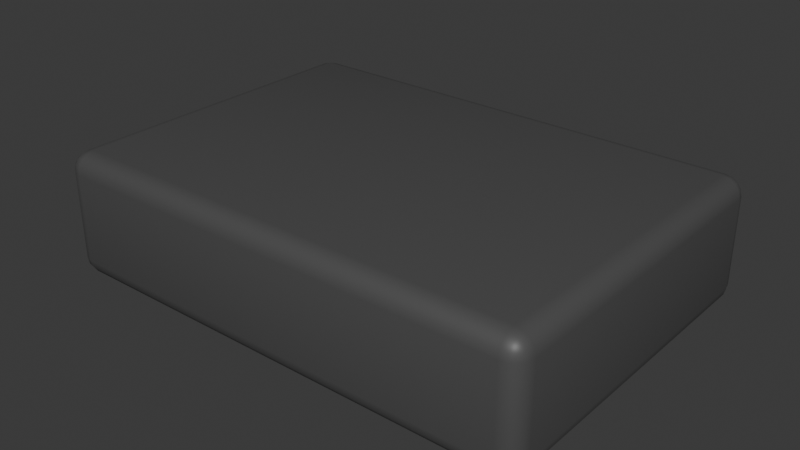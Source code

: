 # Source: neutralReelPad.blend  (saved by Blender 4.5.91; exported with 4.5.12 LTS)
import bpy
from mathutils import Matrix  # noqa: F401  (used for matrix-valued properties, if any)

bpy.ops.wm.read_factory_settings(use_empty=True)
scene = bpy.context.scene
scene.name = 'Scene'

# ---- collections
col_collection = bpy.data.collections.new('Collection'); scene.collection.children.link(col_collection)

# ---- materials (node trees are filled in below, after node groups)
mat_panel = bpy.data.materials.new('Panel')

# ---- node groups
ng_geometry_nodes = bpy.data.node_groups.new('Geometry Nodes', 'GeometryNodeTree')
_s = ng_geometry_nodes.interface.new_socket(name='Geometry', in_out='OUTPUT', socket_type='NodeSocketGeometry')
_s = ng_geometry_nodes.interface.new_socket(name='Geometry', in_out='INPUT', socket_type='NodeSocketGeometry')
ng_geometry_nodes.is_modifier = True
_N = ng_geometry_nodes.nodes; _L = ng_geometry_nodes.links
n0 = _N.new('NodeGroupInput'); n0.name = 'Group Input'; n0.location = (-486, 114)
n1 = _N.new('NodeGroupOutput'); n1.name = 'Group Output'; n1.location = (77, 60)
n2 = _N.new('GeometryNodeInputMeshIsland'); n2.name = 'Mesh Island'; n2.location = (-590, -24)
n3 = _N.new('GeometryNodeSetID'); n3.name = 'Set ID'; n3.location = (-192, 62)
n4 = _N.new('FunctionNodeRandomValue'); n4.name = 'Random Value'; n4.location = (-388, -2)
n4.data_type = 'INT'
n4.inputs[3].default_value = 100.0
_L.new(n3.outputs[0], n1.inputs[0])
_L.new(n0.outputs[0], n3.inputs[0])
_L.new(n4.outputs[2], n3.inputs[2])
_L.new(n2.outputs[0], n4.inputs[7])
n1.is_active_output = True
ng_smooth_by_angle = bpy.data.node_groups.new('Smooth by Angle', 'GeometryNodeTree')
_s = ng_smooth_by_angle.interface.new_socket(name='Mesh', in_out='OUTPUT', socket_type='NodeSocketGeometry')
_s = ng_smooth_by_angle.interface.new_socket(name='Mesh', in_out='INPUT', socket_type='NodeSocketGeometry')
_s = ng_smooth_by_angle.interface.new_socket(name='Angle', in_out='INPUT', socket_type='NodeSocketFloat')
_s.subtype = 'ANGLE'
_s.default_value = 0.5236
_s.min_value = 0.0
_s.max_value = 3.142
_s.description = 'Maximum face angle for smooth edges'
_s = ng_smooth_by_angle.interface.new_socket(name='Ignore Sharpness', in_out='INPUT', socket_type='NodeSocketBool')
_s.force_non_field = True
ng_smooth_by_angle.description = 'Set the sharpness of mesh edges based on the angle between the neighboring faces'
ng_smooth_by_angle.is_modifier = True
_N = ng_smooth_by_angle.nodes; _L = ng_smooth_by_angle.links
n0 = _N.new('GeometryNodeSetShadeSmooth'); n0.name = 'Set Shade Smooth'; n0.location = (120, -80)
n0.domain = 'EDGE'
n1 = _N.new('GeometryNodeSetShadeSmooth'); n1.name = 'Set Shade Smooth.001'; n1.location = (300, -80)
n2 = _N.new('NodeGroupOutput'); n2.name = 'Group Output'; n2.location = (480, -80)
n3 = _N.new('GeometryNodeInputMeshEdgeAngle'); n3.name = 'Edge Angle'; n3.location = (-440, -240)
n4 = _N.new('NodeGroupInput'); n4.name = 'Group Input'; n4.location = (-80, -80)
n5 = _N.new('GeometryNodeInputEdgeSmooth'); n5.name = 'Is Edge Smooth'; n5.location = (-260, -120)
n6 = _N.new('GeometryNodeInputShadeSmooth'); n6.name = 'Is Shade Smooth'; n6.location = (-440, -397)
n7 = _N.new('FunctionNodeCompare'); n7.name = 'Compare'; n7.location = (-260, -260)
n7.operation = 'LESS_EQUAL'
n7.inputs[6].default_value = (0.0, 0.0, 0.0, 0.0)
n7.inputs[7].default_value = (0.0, 0.0, 0.0, 0.0)
n8 = _N.new('FunctionNodeBooleanMath'); n8.name = 'Boolean Math.001'; n8.location = (-80, -260)
n9 = _N.new('NodeGroupInput'); n9.name = 'Group Input.001'; n9.location = (-440, -329)
n10 = _N.new('NodeGroupInput'); n10.name = 'Group Input.002'; n10.location = (-259, -189)
n11 = _N.new('FunctionNodeBooleanMath'); n11.name = 'Boolean Math'; n11.location = (-80, -149)
n11.operation = 'OR'
n12 = _N.new('FunctionNodeBooleanMath'); n12.name = 'Boolean Math.002'; n12.location = (-260, -380)
n12.operation = 'OR'
n13 = _N.new('NodeGroupInput'); n13.name = 'Group Input.003'; n13.location = (-440, -460)
_L.new(n3.outputs[0], n7.inputs[0])
_L.new(n1.outputs[0], n2.inputs[0])
_L.new(n9.outputs[1], n7.inputs[1])
_L.new(n7.outputs[0], n8.inputs[0])
_L.new(n4.outputs[0], n0.inputs[0])
_L.new(n0.outputs[0], n1.inputs[0])
_L.new(n8.outputs[0], n0.inputs[2])
_L.new(n10.outputs[2], n11.inputs[1])
_L.new(n5.outputs[0], n11.inputs[0])
_L.new(n11.outputs[0], n0.inputs[1])
_L.new(n13.outputs[2], n12.inputs[1])
_L.new(n6.outputs[0], n12.inputs[0])
_L.new(n12.outputs[0], n8.inputs[1])
n2.is_active_output = True

# ---- material node trees
mat_panel.use_nodes = True; mat_panel.node_tree.nodes.clear()
_N = mat_panel.node_tree.nodes; _L = mat_panel.node_tree.links
n0 = _N.new('ShaderNodeBsdfPrincipled'); n0.name = 'Principled BSDF'; n0.location = (-200, 100)
n1 = _N.new('ShaderNodeOutputMaterial'); n1.name = 'Material Output'; n1.location = (200, 100)
n2 = _N.new('ShaderNodeObjectInfo'); n2.name = 'Object Info'; n2.location = (-980, 155)
n3 = _N.new('ShaderNodeValToRGB'); n3.name = 'Color Ramp'; n3.location = (-512, 65)
n3.color_ramp.interpolation = 'CONSTANT'
while len(n3.color_ramp.elements) > 1: n3.color_ramp.elements.remove(n3.color_ramp.elements[-1])
n3.color_ramp.elements[0].position = 0.0; n3.color_ramp.elements[0].color = (0.5333, 0.0, 0.001621, 1.0)
_e = n3.color_ramp.elements.new(0.2509); _e.color = (0.07915, 0.07915, 0.07915, 1.0)
_e = n3.color_ramp.elements.new(0.7782); _e.color = (0.01161, 0.4352, 0.0, 1.0)
n4 = _N.new('ShaderNodeAttribute'); n4.name = 'Attribute'; n4.location = (-914, -7)
n4.attribute_name = 'id'
n5 = _N.new('ShaderNodeMath'); n5.name = 'Math'; n5.location = (-719, -16)
n5.operation = 'DIVIDE'
n5.inputs[1].default_value = 100.0
_L.new(n0.outputs[0], n1.inputs[0])
_L.new(n3.outputs[0], n0.inputs[0])
_L.new(n4.outputs[2], n5.inputs[0])
_L.new(n2.outputs[5], n3.inputs[0])
n1.is_active_output = True

# ---- world
world_world = bpy.data.worlds.new('World'); scene.world = world_world
world_world.use_nodes = True; world_world.node_tree.nodes.clear()
_N = world_world.node_tree.nodes; _L = world_world.node_tree.links
n0 = _N.new('ShaderNodeOutputWorld'); n0.name = 'World Output'; n0.location = (200, 100)
n1 = _N.new('ShaderNodeBackground'); n1.name = 'Background'; n1.location = (-200, 100)
n1.inputs[0].default_value = (0.05088, 0.05088, 0.05088, 1.0)
_L.new(n1.outputs[0], n0.inputs[0])
n0.is_active_output = True
world_world.color = (0.05088, 0.05088, 0.05088)
world_world.sun_shadow_jitter_overblur = 0.0

# ---- meshes
me_cube_079 = bpy.data.meshes.new('Cube.079')
me_cube_079.from_pydata([(0.2507, -0.3683, -0.09968), (0.2507, -0.3798, -0.0974), (0.2622, -0.3683, -0.0974), (-0.2507, -0.3683, -0.09968), (0.2507, 0.3683, -0.09968), (0.2622, 0.3683, -0.0974), (0.2507, 0.3798, -0.0974), (-0.2507, 0.3683, -0.09968), (-0.2507, 0.3798, -0.0974), (-0.2622, 0.3683, -0.0974), (-0.2625, 0.3801, -0.09464), (-0.2719, 0.3683, -0.0909), (-0.2622, -0.3683, -0.0974), (-0.2625, -0.3801, -0.09464), (-0.2719, -0.3683, -0.0909), (-0.2704, -0.3795, -0.08937), (-0.2784, -0.3683, -0.08116), (-0.2807, -0.3683, -0.06968), (-0.2757, -0.3801, -0.08145), (-0.2784, 0.3683, -0.08116), (-0.2807, 0.3683, -0.06968), (-0.2757, 0.3801, -0.08145), (-0.2784, 0.3798, -0.06968), (-0.2704, 0.388, -0.08085), (-0.2704, 0.3795, -0.08937), (-0.268, 0.3856, -0.087), (-0.2619, 0.388, -0.08937), (-0.2507, 0.3895, -0.0909), (-0.2625, 0.3933, -0.08145), (-0.2507, 0.396, -0.08116), (-0.2622, 0.396, -0.06968), (-0.2507, 0.3983, -0.06968), (-0.2719, 0.3895, -0.06968), (-0.2622, 0.396, 0.06968), (-0.2507, 0.3983, 0.06968), (-0.2625, 0.3933, 0.08145), (-0.2719, 0.3895, 0.06968), (-0.2704, 0.388, 0.08085), (-0.2784, 0.3798, 0.06968), (-0.2807, 0.3683, 0.06968), (-0.2757, 0.3801, 0.08145), (-0.2784, 0.3683, 0.08116), (-0.2704, 0.3795, 0.08937), (-0.2625, 0.3801, 0.09464), (-0.2719, 0.3683, 0.0909), (-0.268, 0.3856, 0.087), (-0.2619, 0.388, 0.08937), (-0.2507, 0.3895, 0.0909), (-0.2507, 0.3798, 0.0974), (-0.2507, 0.396, 0.08116), (0.2507, 0.3895, 0.0909), (0.2507, 0.3798, 0.0974), (0.2619, 0.388, 0.08937), (0.2507, 0.396, 0.08116), (0.2507, 0.3983, 0.06968), (0.2625, 0.3933, 0.08145), (0.2622, 0.396, 0.06968), (0.2704, 0.388, 0.08085), (0.2719, 0.3895, 0.06968), (0.2757, 0.3801, 0.08145), (0.268, 0.3856, 0.087), (0.2704, 0.3795, 0.08937), (0.2719, 0.3683, 0.0909), (0.2625, 0.3801, 0.09464), (0.2622, 0.3683, 0.0974), (0.2507, 0.3683, 0.09968), (0.2622, -0.3683, 0.0974), (0.2507, -0.3683, 0.09968), (0.2625, -0.3801, 0.09464), (0.2719, -0.3683, 0.0909), (0.2784, -0.3683, 0.08116), (0.2704, -0.3795, 0.08937), (0.2757, -0.3801, 0.08145), (0.268, -0.3856, 0.087), (0.2704, -0.388, 0.08085), (0.2619, -0.388, 0.08937), (0.2507, -0.3895, 0.0909), (0.2625, -0.3933, 0.08145), (0.2622, -0.396, 0.06968), (0.2507, -0.396, 0.08116), (0.2507, -0.3983, 0.06968), (-0.2507, -0.396, 0.08116), (-0.2507, -0.3983, 0.06968), (-0.2625, -0.3933, 0.08145), (-0.2507, -0.3895, 0.0909), (-0.2507, -0.3798, 0.0974), (-0.2619, -0.388, 0.08937), (-0.2625, -0.3801, 0.09464), (-0.268, -0.3856, 0.087), (-0.2704, -0.3795, 0.08937), (-0.2704, -0.388, 0.08085), (-0.2719, -0.3895, 0.06968), (-0.2757, -0.3801, 0.08145), (-0.2784, -0.3798, 0.06968), (-0.2784, -0.3683, 0.08116), (-0.2807, -0.3683, 0.06968), (-0.2719, -0.3683, 0.0909), (-0.2622, -0.3683, 0.0974), (-0.2507, -0.3683, 0.09968), (-0.2622, 0.3683, 0.0974), (-0.2507, 0.3683, 0.09968), (-0.2784, -0.3798, -0.06968), (-0.2719, -0.3895, -0.06968), (-0.2622, -0.396, -0.06968), (-0.2704, -0.388, -0.08085), (-0.2625, -0.3933, -0.08145), (-0.268, -0.3856, -0.087), (-0.2619, -0.388, -0.08937), (-0.2507, -0.3895, -0.0909), (-0.2507, -0.3798, -0.0974), (-0.2507, -0.396, -0.08116), (0.2507, -0.3895, -0.0909), (0.2619, -0.388, -0.08937), (0.2507, -0.396, -0.08116), (0.2507, -0.3983, -0.06968), (0.2625, -0.3933, -0.08145), (0.2622, -0.396, -0.06968), (0.2704, -0.388, -0.08085), (0.2719, -0.3895, -0.06968), (0.2757, -0.3801, -0.08145), (0.268, -0.3856, -0.087), (0.2704, -0.3795, -0.08937), (0.2719, -0.3683, -0.0909), (0.2625, -0.3801, -0.09464), (0.2784, -0.3683, -0.08116), (0.2719, 0.3683, -0.0909), (0.2704, 0.3795, -0.08937), (0.2784, 0.3683, -0.08116), (0.2807, 0.3683, -0.06968), (0.2757, 0.3801, -0.08145), (0.2784, 0.3798, -0.06968), (0.2704, 0.388, -0.08085), (0.2719, 0.3895, -0.06968), (0.2625, 0.3933, -0.08145), (0.268, 0.3856, -0.087), (0.2619, 0.388, -0.08937), (0.2507, 0.3895, -0.0909), (0.2625, 0.3801, -0.09464), (0.2507, 0.396, -0.08116), (0.2507, 0.3983, -0.06968), (0.2622, 0.396, -0.06968), (0.2784, 0.3798, 0.06968), (0.2807, 0.3683, 0.06968), (0.2784, 0.3683, 0.08116), (0.2807, -0.3683, 0.06968), (0.2784, -0.3798, 0.06968), (0.2807, -0.3683, -0.06968), (0.2784, -0.3798, -0.06968), (0.2719, -0.3895, 0.06968), (-0.2507, -0.3983, -0.06968), (-0.2622, -0.396, 0.06968), (0.2507, -0.3798, 0.0974)], [], [(3, 0, 1, 109), (0, 2, 123, 1), (0, 4, 5, 2), (3, 7, 4, 0), (4, 6, 137, 5), (4, 7, 8, 6), (7, 9, 10, 8), (7, 3, 12, 9), (9, 11, 24, 10), (9, 12, 14, 11), (3, 109, 13, 12), (12, 13, 15, 14), (16, 14, 15, 18), (11, 14, 16, 19), (19, 16, 17, 20), (17, 16, 18, 101), (20, 22, 21, 19), (19, 21, 24, 11), (22, 32, 23, 21), (21, 23, 25, 24), (10, 24, 25, 26), (28, 26, 25, 23), (8, 10, 26, 27), (29, 27, 26, 28), (31, 29, 28, 30), (30, 28, 23, 32), (34, 31, 30, 33), (33, 30, 32, 36), (34, 33, 35, 49), (33, 36, 37, 35), (38, 40, 37, 36), (36, 32, 22, 38), (38, 22, 20, 39), (39, 41, 40, 38), (41, 44, 42, 40), (40, 42, 45, 37), (43, 46, 45, 42), (99, 43, 42, 44), (35, 37, 45, 46), (49, 35, 46, 47), (48, 47, 46, 43), (48, 51, 50, 47), (47, 50, 53, 49), (51, 63, 52, 50), (53, 50, 52, 55), (49, 53, 54, 34), (54, 53, 55, 56), (56, 55, 57, 58), (55, 52, 60, 57), (141, 58, 57, 59), (59, 57, 60, 61), (63, 61, 60, 52), (143, 59, 61, 62), (64, 62, 61, 63), (65, 64, 63, 51), (65, 67, 66, 64), (64, 66, 69, 62), (67, 151, 68, 66), (66, 68, 71, 69), (62, 69, 70, 143), (70, 69, 71, 72), (72, 71, 73, 74), (68, 75, 73, 71), (77, 74, 73, 75), (79, 77, 75, 76), (151, 76, 75, 68), (78, 148, 74, 77), (80, 78, 77, 79), (79, 81, 82, 80), (76, 84, 81, 79), (82, 81, 83, 150), (81, 84, 86, 83), (151, 85, 84, 76), (85, 87, 86, 84), (87, 89, 88, 86), (83, 86, 88, 90), (92, 90, 88, 89), (150, 83, 90, 91), (93, 91, 90, 92), (95, 93, 92, 94), (94, 92, 89, 96), (94, 41, 39, 95), (96, 44, 41, 94), (97, 99, 44, 96), (97, 96, 89, 87), (98, 100, 99, 97), (98, 97, 87, 85), (100, 48, 43, 99), (100, 65, 51, 48), (100, 98, 67, 65), (67, 98, 85, 151), (95, 17, 101, 93), (17, 95, 39, 20), (93, 101, 102, 91), (101, 18, 104, 102), (91, 102, 103, 150), (103, 102, 104, 105), (105, 104, 106, 107), (18, 15, 106, 104), (13, 107, 106, 15), (110, 105, 107, 108), (109, 108, 107, 13), (109, 1, 111, 108), (108, 111, 113, 110), (1, 123, 112, 111), (113, 111, 112, 115), (110, 113, 114, 149), (114, 113, 115, 116), (116, 115, 117, 118), (115, 112, 120, 117), (147, 118, 117, 119), (119, 117, 120, 121), (123, 121, 120, 112), (124, 119, 121, 122), (2, 122, 121, 123), (2, 5, 125, 122), (122, 125, 127, 124), (5, 137, 126, 125), (127, 125, 126, 129), (124, 127, 128, 146), (128, 127, 129, 130), (130, 129, 131, 132), (129, 126, 134, 131), (140, 132, 131, 133), (133, 131, 134, 135), (137, 135, 134, 126), (138, 133, 135, 136), (6, 136, 135, 137), (6, 8, 27, 136), (136, 27, 29, 138), (138, 29, 31, 139), (139, 140, 133, 138), (56, 140, 139, 54), (31, 34, 54, 139), (58, 132, 140, 56), (141, 130, 132, 58), (142, 128, 130, 141), (142, 141, 59, 143), (143, 70, 144, 142), (128, 142, 144, 146), (146, 144, 145, 147), (144, 70, 72, 145), (146, 147, 119, 124), (147, 145, 148, 118), (145, 72, 74, 148), (118, 148, 78, 116), (116, 78, 80, 114), (114, 80, 82, 149), (149, 103, 105, 110), (150, 103, 149, 82)])
me_cube_079.polygons.foreach_set('use_smooth', [True] * 150)
_uv = me_cube_079.uv_layers.new(name='UVMap')
_uv.uv.foreach_set('vector', [0.1344, 0.5134, 0.1344, 0.7366, 0.1308, 0.7366, 0.1308, 0.5134, 0.1344, 0.7366, 0.1344, 0.7418, 0.1307, 0.7419, 0.1308, 0.7366, 0.1344, 0.7366, 0.3656, 0.7366, 0.3656, 0.7418, 0.1344, 0.7418, 0.1344, 0.5134, 0.3656, 0.5134, 0.3656, 0.7366, 0.1344, 0.7366, 0.3656, 0.7366, 0.3692, 0.7366, 0.3693, 0.7419, 0.3656, 0.7418, 0.3656, 0.7366, 0.3656, 0.5134, 0.3692, 0.5134, 0.3692, 0.7366, 0.3656, 0.5134, 0.3656, 0.5082, 0.3693, 0.5081, 0.3692, 0.5134, 0.3656, 0.5134, 0.1344, 0.5134, 0.1344, 0.5082, 0.3656, 0.5082, 0.3656, 0.5082, 0.3703, 0.4953, 0.372, 0.497, 0.3693, 0.5081, 0.3656, 0.5082, 0.1344, 0.5082, 0.1344, 0.5, 0.3703, 0.4953, 0.1344, 0.5134, 0.1308, 0.5134, 0.1307, 0.5081, 0.1344, 0.5082, 0.1344, 0.5082, 0.1307, 0.5081, 0.1309, 0.5, 0.1344, 0.5, 0.3982, 0.2594, 0.375, 0.2594, 0.375, 0.2559, 0.3979, 0.2557, 0.3703, 0.4953, 0.375, 0.2594, 0.3982, 0.2594, 0.3982, 0.4906, 0.3982, 0.4906, 0.3982, 0.2594, 0.4126, 0.2594, 0.4126, 0.4906, 0.4126, 0.2594, 0.3982, 0.2594, 0.3979, 0.2557, 0.4126, 0.2558, 0.4126, 0.4906, 0.4126, 0.4942, 0.3979, 0.4943, 0.3982, 0.4906, 0.3982, 0.4906, 0.3979, 0.4943, 0.372, 0.497, 0.3703, 0.4953, 0.4126, 0.4942, 0.4126, 0.5, 0.3986, 0.5, 0.3979, 0.4943, 0.3979, 0.4943, 0.3986, 0.5, 0.379, 0.5019, 0.372, 0.497, 0.3693, 0.5081, 0.372, 0.497, 0.379, 0.5019, 0.375, 0.5084, 0.3979, 0.5081, 0.375, 0.5084, 0.379, 0.5019, 0.3986, 0.5, 0.3692, 0.5134, 0.3693, 0.5081, 0.375, 0.5084, 0.375, 0.5134, 0.3982, 0.5134, 0.375, 0.5134, 0.375, 0.5084, 0.3979, 0.5081, 0.4126, 0.5134, 0.3982, 0.5134, 0.3979, 0.5081, 0.4126, 0.5082, 0.4126, 0.5082, 0.3979, 0.5081, 0.3986, 0.5, 0.4126, 0.5, 0.5874, 0.5134, 0.4126, 0.5134, 0.4126, 0.5082, 0.5874, 0.5082, 0.5874, 0.5082, 0.4126, 0.5082, 0.4126, 0.5, 0.5874, 0.5, 0.5874, 0.5134, 0.5874, 0.5082, 0.6021, 0.5081, 0.6018, 0.5134, 0.5874, 0.5082, 0.5874, 0.5, 0.6014, 0.5, 0.6021, 0.5081, 0.5874, 0.4942, 0.6021, 0.4943, 0.6014, 0.5, 0.5874, 0.5, 0.5874, 0.5, 0.4126, 0.5, 0.4126, 0.4942, 0.5874, 0.4942, 0.5874, 0.4942, 0.4126, 0.4942, 0.4126, 0.4906, 0.5874, 0.4906, 0.5874, 0.4906, 0.6018, 0.4906, 0.6021, 0.4943, 0.5874, 0.4942, 0.6018, 0.4906, 0.6297, 0.4953, 0.628, 0.497, 0.6021, 0.4943, 0.6021, 0.4943, 0.628, 0.497, 0.6197, 0.5006, 0.6014, 0.5, 0.6307, 0.5081, 0.625, 0.5084, 0.6197, 0.5006, 0.628, 0.497, 0.6344, 0.5082, 0.6307, 0.5081, 0.628, 0.497, 0.6297, 0.4953, 0.6021, 0.5081, 0.6014, 0.5, 0.6197, 0.5006, 0.625, 0.5084, 0.6018, 0.5134, 0.6021, 0.5081, 0.625, 0.5084, 0.625, 0.5134, 0.6308, 0.5134, 0.625, 0.5134, 0.625, 0.5084, 0.6307, 0.5081, 0.6308, 0.5134, 0.6308, 0.7366, 0.625, 0.7366, 0.625, 0.5134, 0.625, 0.5134, 0.625, 0.7366, 0.6018, 0.7366, 0.6018, 0.5134, 0.6308, 0.7366, 0.6307, 0.7419, 0.625, 0.7416, 0.625, 0.7366, 0.6018, 0.7366, 0.625, 0.7366, 0.625, 0.7416, 0.6021, 0.7419, 0.6018, 0.5134, 0.6018, 0.7366, 0.5874, 0.7366, 0.5874, 0.5134, 0.5874, 0.7366, 0.6018, 0.7366, 0.6021, 0.7419, 0.5874, 0.7418, 0.5874, 0.7418, 0.6021, 0.7419, 0.6014, 0.75, 0.5874, 0.75, 0.6021, 0.7419, 0.625, 0.7416, 0.621, 0.7481, 0.6014, 0.75, 0.5874, 0.7558, 0.5874, 0.75, 0.6014, 0.75, 0.6021, 0.7557, 0.6021, 0.7557, 0.6014, 0.75, 0.621, 0.7481, 0.628, 0.753, 0.6307, 0.7419, 0.628, 0.753, 0.621, 0.7481, 0.625, 0.7416, 0.6018, 0.7594, 0.6021, 0.7557, 0.628, 0.753, 0.6297, 0.7547, 0.6344, 0.7418, 0.6297, 0.7547, 0.628, 0.753, 0.6307, 0.7419, 0.6344, 0.7366, 0.6344, 0.7418, 0.6307, 0.7419, 0.6308, 0.7366, 0.6344, 0.7366, 0.8656, 0.7366, 0.8656, 0.7418, 0.6344, 0.7418, 0.6344, 0.7418, 0.8656, 0.7418, 0.8656, 0.75, 0.6297, 0.7547, 0.8656, 0.7366, 0.8692, 0.7366, 0.8693, 0.7419, 0.8656, 0.7418, 0.8656, 0.7418, 0.8693, 0.7419, 0.8691, 0.75, 0.8656, 0.75, 0.6297, 0.7547, 0.625, 0.9906, 0.6018, 0.9906, 0.6018, 0.7594, 0.6018, 0.9906, 0.625, 0.9906, 0.625, 0.9941, 0.6021, 0.9943, 0.6021, 0.9943, 0.625, 0.9941, 0.625, 0.996, 0.6014, 1.0, 0.8693, 0.7419, 0.875, 0.7416, 0.875, 0.7444, 0.8691, 0.75, 0.6021, 0.008119, 0.6014, 0.0, 0.6091, 0.0, 0.625, 0.008384, 0.6018, 0.01336, 0.6021, 0.008119, 0.625, 0.008384, 0.625, 0.01336, 0.8692, 0.7366, 0.875, 0.7366, 0.875, 0.7416, 0.8693, 0.7419, 0.5874, 0.008247, 0.5874, 0.0, 0.6014, 0.0, 0.6021, 0.008119, 0.5874, 0.01336, 0.5874, 0.008247, 0.6021, 0.008119, 0.6018, 0.01336, 0.6018, 0.01336, 0.6018, 0.2366, 0.5874, 0.2366, 0.5874, 0.01336, 0.625, 0.01336, 0.625, 0.2366, 0.6018, 0.2366, 0.6018, 0.01336, 0.5874, 0.2366, 0.6018, 0.2366, 0.6021, 0.2419, 0.5874, 0.2418, 0.6018, 0.2366, 0.625, 0.2366, 0.625, 0.2416, 0.6021, 0.2419, 0.8692, 0.7366, 0.8692, 0.5134, 0.875, 0.5134, 0.875, 0.7366, 0.8692, 0.5134, 0.8693, 0.5081, 0.875, 0.5084, 0.875, 0.5134, 0.8693, 0.5081, 0.8691, 0.5, 0.871, 0.5, 0.875, 0.5084, 0.6021, 0.2419, 0.625, 0.2416, 0.617, 0.2472, 0.6014, 0.25, 0.6021, 0.2557, 0.6014, 0.25, 0.617, 0.2472, 0.625, 0.2559, 0.5874, 0.2418, 0.6021, 0.2419, 0.6014, 0.25, 0.5874, 0.25, 0.5874, 0.2558, 0.5874, 0.25, 0.6014, 0.25, 0.6021, 0.2557, 0.5874, 0.2594, 0.5874, 0.2558, 0.6021, 0.2557, 0.6018, 0.2594, 0.6018, 0.2594, 0.6021, 0.2557, 0.625, 0.2559, 0.625, 0.2594, 0.6018, 0.2594, 0.6018, 0.4906, 0.5874, 0.4906, 0.5874, 0.2594, 0.625, 0.2594, 0.6297, 0.4953, 0.6018, 0.4906, 0.6018, 0.2594, 0.8656, 0.5082, 0.6344, 0.5082, 0.6297, 0.4953, 0.8656, 0.5, 0.8656, 0.5082, 0.8656, 0.5, 0.8691, 0.5, 0.8693, 0.5081, 0.8656, 0.5134, 0.6344, 0.5134, 0.6344, 0.5082, 0.8656, 0.5082, 0.8656, 0.5134, 0.8656, 0.5082, 0.8693, 0.5081, 0.8692, 0.5134, 0.6344, 0.5134, 0.6308, 0.5134, 0.6307, 0.5081, 0.6344, 0.5082, 0.6344, 0.5134, 0.6344, 0.7366, 0.6308, 0.7366, 0.6308, 0.5134, 0.6344, 0.5134, 0.8656, 0.5134, 0.8656, 0.7366, 0.6344, 0.7366, 0.8656, 0.7366, 0.8656, 0.5134, 0.8692, 0.5134, 0.8692, 0.7366, 0.5874, 0.2594, 0.4126, 0.2594, 0.4126, 0.2558, 0.5874, 0.2558, 0.4126, 0.2594, 0.5874, 0.2594, 0.5874, 0.4906, 0.4126, 0.4906, 0.5874, 0.2558, 0.4126, 0.2558, 0.4126, 0.25, 0.5874, 0.25, 0.4126, 0.2558, 0.3979, 0.2557, 0.3986, 0.25, 0.4126, 0.25, 0.5874, 0.25, 0.4126, 0.25, 0.4126, 0.2418, 0.5874, 0.2418, 0.4126, 0.2418, 0.4126, 0.25, 0.3986, 0.25, 0.3979, 0.2419, 0.3979, 0.2419, 0.3986, 0.25, 0.3829, 0.252, 0.375, 0.2416, 0.3979, 0.2557, 0.375, 0.2559, 0.3829, 0.252, 0.3986, 0.25, 0.1307, 0.5081, 0.125, 0.5084, 0.125, 0.5056, 0.1309, 0.5, 0.3982, 0.2366, 0.3979, 0.2419, 0.375, 0.2416, 0.375, 0.2366, 0.1308, 0.5134, 0.125, 0.5134, 0.125, 0.5084, 0.1307, 0.5081, 0.1308, 0.5134, 0.1308, 0.7366, 0.125, 0.7366, 0.125, 0.5134, 0.375, 0.2366, 0.375, 0.01336, 0.3982, 0.01336, 0.3982, 0.2366, 0.1308, 0.7366, 0.1307, 0.7419, 0.125, 0.7416, 0.125, 0.7366, 0.3982, 0.01336, 0.375, 0.01336, 0.375, 0.008384, 0.3979, 0.008119, 0.3982, 0.2366, 0.3982, 0.01336, 0.4126, 0.01336, 0.4126, 0.2366, 0.4126, 0.01336, 0.3982, 0.01336, 0.3979, 0.008119, 0.4126, 0.008247, 0.4126, 0.008247, 0.3979, 0.008119, 0.3986, 0.0, 0.4126, 0.0, 0.3979, 0.008119, 0.375, 0.008384, 0.375, 0.005646, 0.3986, 0.0, 0.4126, 0.9942, 0.4126, 1.0, 0.3986, 1.0, 0.3979, 0.9943, 0.3979, 0.9943, 0.3986, 1.0, 0.3909, 1.0, 0.375, 0.9941, 0.1307, 0.7419, 0.1309, 0.75, 0.129, 0.75, 0.125, 0.7416, 0.3982, 0.9906, 0.3979, 0.9943, 0.375, 0.9941, 0.375, 0.9906, 0.1344, 0.7418, 0.1344, 0.75, 0.1309, 0.75, 0.1307, 0.7419, 0.1344, 0.7418, 0.3656, 0.7418, 0.3703, 0.7547, 0.1344, 0.75, 0.375, 0.9906, 0.3703, 0.7547, 0.3982, 0.7594, 0.3982, 0.9906, 0.3656, 0.7418, 0.3693, 0.7419, 0.372, 0.753, 0.3703, 0.7547, 0.3982, 0.7594, 0.3703, 0.7547, 0.372, 0.753, 0.3979, 0.7557, 0.3982, 0.9906, 0.3982, 0.7594, 0.4126, 0.7594, 0.4126, 0.9906, 0.4126, 0.7594, 0.3982, 0.7594, 0.3979, 0.7557, 0.4126, 0.7558, 0.4126, 0.7558, 0.3979, 0.7557, 0.3986, 0.75, 0.4126, 0.75, 0.3979, 0.7557, 0.372, 0.753, 0.3803, 0.7494, 0.3986, 0.75, 0.4126, 0.7418, 0.4126, 0.75, 0.3986, 0.75, 0.3979, 0.7419, 0.3979, 0.7419, 0.3986, 0.75, 0.3803, 0.7494, 0.375, 0.7416, 0.3693, 0.7419, 0.375, 0.7416, 0.3803, 0.7494, 0.372, 0.753, 0.3982, 0.7366, 0.3979, 0.7419, 0.375, 0.7416, 0.375, 0.7366, 0.3692, 0.7366, 0.375, 0.7366, 0.375, 0.7416, 0.3693, 0.7419, 0.3692, 0.7366, 0.3692, 0.5134, 0.375, 0.5134, 0.375, 0.7366, 0.375, 0.7366, 0.375, 0.5134, 0.3982, 0.5134, 0.3982, 0.7366, 0.3982, 0.7366, 0.3982, 0.5134, 0.4126, 0.5134, 0.4126, 0.7366, 0.4126, 0.7366, 0.4126, 0.7418, 0.3979, 0.7419, 0.3982, 0.7366, 0.5874, 0.7418, 0.4126, 0.7418, 0.4126, 0.7366, 0.5874, 0.7366, 0.4126, 0.5134, 0.5874, 0.5134, 0.5874, 0.7366, 0.4126, 0.7366, 0.5874, 0.75, 0.4126, 0.75, 0.4126, 0.7418, 0.5874, 0.7418, 0.5874, 0.7558, 0.4126, 0.7558, 0.4126, 0.75, 0.5874, 0.75, 0.5874, 0.7594, 0.4126, 0.7594, 0.4126, 0.7558, 0.5874, 0.7558, 0.5874, 0.7594, 0.5874, 0.7558, 0.6021, 0.7557, 0.6018, 0.7594, 0.6018, 0.7594, 0.6018, 0.9906, 0.5874, 0.9906, 0.5874, 0.7594, 0.4126, 0.7594, 0.5874, 0.7594, 0.5874, 0.9906, 0.4126, 0.9906, 0.4126, 0.9906, 0.5874, 0.9906, 0.5874, 0.9942, 0.4126, 0.9942, 0.5874, 0.9906, 0.6018, 0.9906, 0.6021, 0.9943, 0.5874, 0.9942, 0.4126, 0.9906, 0.4126, 0.9942, 0.3979, 0.9943, 0.3982, 0.9906, 0.4126, 0.9942, 0.5874, 0.9942, 0.5874, 1.0, 0.4126, 1.0, 0.5874, 0.9942, 0.6021, 0.9943, 0.6014, 1.0, 0.5874, 1.0, 0.4126, 0.0, 0.5874, 0.0, 0.5874, 0.008247, 0.4126, 0.008247, 0.4126, 0.008247, 0.5874, 0.008247, 0.5874, 0.01336, 0.4126, 0.01336, 0.4126, 0.01336, 0.5874, 0.01336, 0.5874, 0.2366, 0.4126, 0.2366, 0.4126, 0.2366, 0.4126, 0.2418, 0.3979, 0.2419, 0.3982, 0.2366, 0.5874, 0.2418, 0.4126, 0.2418, 0.4126, 0.2366, 0.5874, 0.2366])
me_cube_079.materials.append(mat_panel)
me_cube_079.update()

# ---- objects
ob_cube_055 = bpy.data.objects.new('Cube.055', me_cube_079)

# ---- transforms, parenting, visibility, modifiers, constraints
ob_cube_055.location = (0.0, 0.0, 1.266e-09)
ob_cube_055.rotation_euler = (0.0, -0.0, 1.571)
ob_cube_055.scale = (1.52, 1.52, 1.52)
_m = ob_cube_055.modifiers.new('Curve', 'CURVE')
_m = ob_cube_055.modifiers.new('GeometryNodes', 'NODES')
_m.node_group = ng_geometry_nodes
_m = ob_cube_055.modifiers.new('Smooth by Angle', 'NODES')
_m.node_group = ng_smooth_by_angle
_m.use_pin_to_last = True
_m.show_group_selector = False

# ---- collection membership
col_collection.objects.link(ob_cube_055)

# ---- scene / render settings (as saved in the file)
scene.frame_start = 1; scene.frame_end = 250; scene.frame_set(1)
scene.render.engine = 'BLENDER_EEVEE_NEXT'
bpy.context.view_layer.update()

# ---- added for rendering (the .blend has no active camera and no usable light): camera, sun
cam_auto = bpy.data.cameras.new('AutoCamera')
cam_auto.lens = 50.0
cam_auto.sensor_width = 36.0
cam_auto.clip_end = 1000.0
ob_auto_camera = bpy.data.objects.new('AutoCamera', cam_auto)
scene.collection.objects.link(ob_auto_camera)
ob_auto_camera.location = (1.39855, -1.67826, 1.11884)
ob_auto_camera.rotation_euler = (1.09748, -7.21219e-08, 0.694738)
scene.camera = ob_auto_camera
light_auto_sun = bpy.data.lights.new('AutoSun', 'SUN')
light_auto_sun.energy = 3.0
light_auto_sun.angle = 0.0523599
ob_auto_sun = bpy.data.objects.new('AutoSun', light_auto_sun)
scene.collection.objects.link(ob_auto_sun)
ob_auto_sun.rotation_euler = (0.872665, 0.174533, 0.523599)
bpy.context.view_layer.update()
